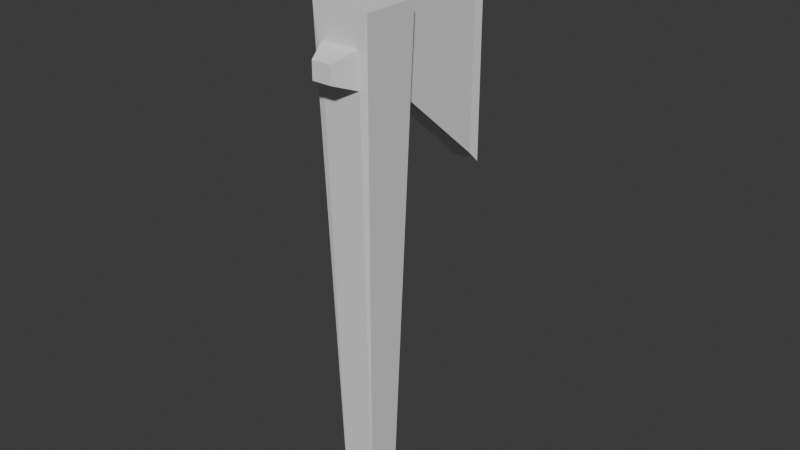 # Source: Axe.blend  (saved by Blender 4.0.36; exported with 4.5.12 LTS)
import bpy
from mathutils import Matrix  # noqa: F401  (used for matrix-valued properties, if any)

bpy.ops.wm.read_factory_settings(use_empty=True)
scene = bpy.context.scene
scene.name = 'Scene'

# ---- collections
col_collection = bpy.data.collections.new('Collection'); scene.collection.children.link(col_collection)

# ---- world
world_world = bpy.data.worlds.new('World'); scene.world = world_world
world_world.use_nodes = True; world_world.node_tree.nodes.clear()
_N = world_world.node_tree.nodes; _L = world_world.node_tree.links
n0 = _N.new('ShaderNodeOutputWorld'); n0.name = 'World Output'; n0.location = (300, 300)
n1 = _N.new('ShaderNodeBackground'); n1.name = 'Background'; n1.location = (10, 300)
n1.inputs[0].default_value = (0.05088, 0.05088, 0.05088, 1.0)
_L.new(n1.outputs[0], n0.inputs[0])
n0.is_active_output = True
world_world.color = (0.05088, 0.05088, 0.05088)
world_world.use_sun_shadow = False
world_world.sun_shadow_jitter_overblur = 0.0

# ---- meshes
me_axe = bpy.data.meshes.new('Axe')
me_axe.from_pydata([(0.2386, -0.7104, 3.111), (0.2386, -0.7104, 3.515), (-0.2225, -0.7104, 3.111), (-0.2225, -0.7104, 3.515), (0.1708, -0.03202, 2.894), (0.1708, -0.03202, 3.588), (-0.1548, -0.03202, 2.894), (-0.1548, -0.03202, 3.588), (-0.3312, -0.03202, 3.877), (-0.1765, -0.1867, -2.189), (0.1926, -0.1867, -2.189), (0.3472, -0.03202, 3.877), (-0.1548, 1.169, 4.641), (-0.1548, 1.169, 1.841), (0.1708, 1.169, 1.841), (0.1708, 1.169, 4.641), (-0.17, 1.291, 4.772), (-0.17, 1.291, 1.71), (0.1861, 1.291, 1.71), (0.1861, 1.291, 4.772), (-0.1765, -0.5558, -2.189), (0.1926, -0.5558, -2.189), (0.3472, -0.7104, 3.877), (-0.3312, -0.7104, 3.877), (-0.108, -0.9759, 3.211), (0.1241, -0.9759, 3.211), (0.1241, -0.9759, 3.415), (-0.108, -0.9759, 3.415)], [], [(3, 2, 24, 27), (20, 23, 8, 9), (6, 7, 12, 13), (10, 11, 22, 21), (20, 9, 10, 21), (8, 23, 22, 11), (7, 6, 9, 8), (6, 4, 10, 9), (5, 7, 8, 11), (4, 5, 11, 10), (15, 14, 18, 19), (5, 4, 14, 15), (4, 6, 13, 14), (7, 5, 15, 12), (17, 16, 19, 18), (14, 13, 17, 18), (12, 15, 19, 16), (13, 12, 16, 17), (0, 2, 20, 21), (1, 0, 21, 22), (3, 1, 22, 23), (2, 3, 23, 20), (25, 26, 27, 24), (0, 1, 26, 25), (1, 3, 27, 26), (2, 0, 25, 24)])
_uv = me_axe.uv_layers.new(name='UVMap')
_uv.uv.foreach_set('vector', [0.6205, 0.21, 0.3795, 0.21, 0.3795, 0.21, 0.6205, 0.21, 0.375, 0.25, 0.625, 0.25, 0.625, 0.5, 0.375, 0.5, 0.3823, 0.565, 0.6177, 0.565, 0.6177, 0.565, 0.3823, 0.565, 0.375, 0.75, 0.625, 0.75, 0.625, 1.0, 0.375, 1.0, 0.125, 0.5, 0.375, 0.5, 0.375, 0.75, 0.125, 0.75, 0.625, 0.5, 0.875, 0.5, 0.875, 0.75, 0.625, 0.75, 0.6177, 0.565, 0.3823, 0.565, 0.375, 0.5, 0.625, 0.5, 0.3823, 0.565, 0.3823, 0.685, 0.375, 0.75, 0.375, 0.5, 0.6177, 0.685, 0.6177, 0.565, 0.625, 0.5, 0.625, 0.75, 0.3823, 0.685, 0.6177, 0.685, 0.625, 0.75, 0.375, 0.75, 0.6177, 0.685, 0.3823, 0.685, 0.3823, 0.685, 0.6177, 0.685, 0.6177, 0.685, 0.3823, 0.685, 0.3823, 0.685, 0.6177, 0.685, 0.3823, 0.685, 0.3823, 0.565, 0.3823, 0.565, 0.3823, 0.685, 0.6177, 0.565, 0.6177, 0.685, 0.6177, 0.685, 0.6177, 0.565, 0.3823, 0.565, 0.6177, 0.565, 0.6177, 0.685, 0.3823, 0.685, 0.3823, 0.685, 0.3823, 0.565, 0.3823, 0.565, 0.3823, 0.685, 0.6177, 0.565, 0.6177, 0.685, 0.6177, 0.685, 0.6177, 0.565, 0.3823, 0.565, 0.6177, 0.565, 0.6177, 0.565, 0.3823, 0.565, 0.3795, 0.04005, 0.3795, 0.21, 0.375, 0.25, 0.375, 0.0, 0.6205, 0.04005, 0.3795, 0.04005, 0.375, 0.0, 0.625, 0.0, 0.6205, 0.21, 0.6205, 0.04005, 0.625, 0.0, 0.625, 0.25, 0.3795, 0.21, 0.6205, 0.21, 0.625, 0.25, 0.375, 0.25, 0.3795, 0.04005, 0.6205, 0.04005, 0.6205, 0.21, 0.3795, 0.21, 0.3795, 0.04005, 0.6205, 0.04005, 0.6205, 0.04005, 0.3795, 0.04005, 0.6205, 0.04005, 0.6205, 0.21, 0.6205, 0.21, 0.6205, 0.04005, 0.3795, 0.21, 0.3795, 0.04005, 0.3795, 0.04005, 0.3795, 0.21])
me_axe.update()

# ---- objects
ob_axe = bpy.data.objects.new('Axe', me_axe)

# ---- transforms, parenting, visibility, modifiers, constraints
ob_axe.location = (0.0, 0.0, 0.0)

# ---- collection membership
col_collection.objects.link(ob_axe)

# ---- scene / render settings (as saved in the file)
scene.frame_start = 1; scene.frame_end = 250; scene.frame_set(1)
scene.render.engine = 'BLENDER_EEVEE_NEXT'
scene.cycles.sampling_pattern = 'TABULATED_SOBOL'
bpy.context.view_layer.update()

# ---- added for rendering (the .blend has no active camera and no usable light): camera, sun
cam_auto = bpy.data.cameras.new('AutoCamera')
cam_auto.lens = 50.0
cam_auto.sensor_width = 36.0
cam_auto.clip_end = 1000.0
ob_auto_camera = bpy.data.objects.new('AutoCamera', cam_auto)
scene.collection.objects.link(ob_auto_camera)
ob_auto_camera.location = (6.81055, -8.00524, 6.73327)
ob_auto_camera.rotation_euler = (1.09748, -7.21219e-08, 0.694738)
scene.camera = ob_auto_camera
light_auto_sun = bpy.data.lights.new('AutoSun', 'SUN')
light_auto_sun.energy = 3.0
light_auto_sun.angle = 0.0523599
ob_auto_sun = bpy.data.objects.new('AutoSun', light_auto_sun)
scene.collection.objects.link(ob_auto_sun)
ob_auto_sun.rotation_euler = (0.872665, 0.174533, 0.523599)
bpy.context.view_layer.update()
